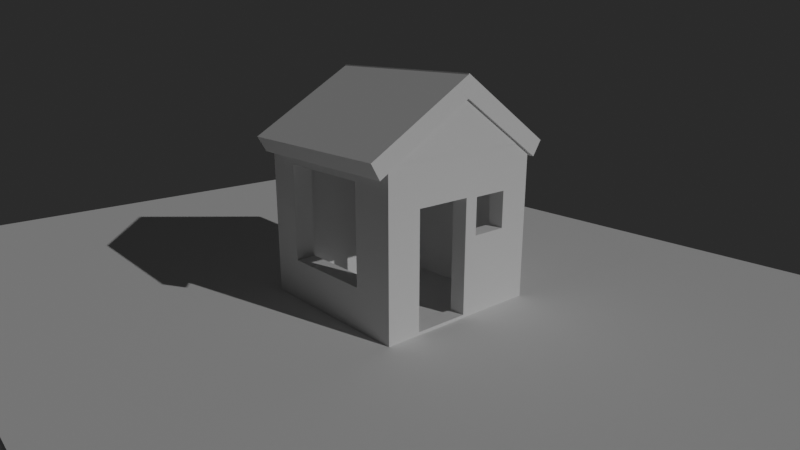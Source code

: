 # Source: House.blend  (saved by Blender 2.92.15; exported with 4.5.12 LTS)
import bpy
from mathutils import Matrix  # noqa: F401  (used for matrix-valued properties, if any)

bpy.ops.wm.read_factory_settings(use_empty=True)
scene = bpy.context.scene
scene.name = 'Scene'

# ---- collections
col_collection = bpy.data.collections.new('Collection'); scene.collection.children.link(col_collection)

# ---- world
world_world = bpy.data.worlds.new('World'); scene.world = world_world
world_world.use_nodes = True; world_world.node_tree.nodes.clear()
_N = world_world.node_tree.nodes; _L = world_world.node_tree.links
n0 = _N.new('ShaderNodeOutputWorld'); n0.name = 'World Output'; n0.location = (300, 300)
n1 = _N.new('ShaderNodeBackground'); n1.name = 'Background'; n1.location = (10, 300)
n1.inputs[0].default_value = (0.02208, 0.02208, 0.02208, 1.0)
_L.new(n1.outputs[0], n0.inputs[0])
n0.is_active_output = True
world_world.color = (0.05088, 0.05088, 0.05088)
world_world.use_sun_shadow = False
world_world.sun_shadow_jitter_overblur = 0.0

# ---- cameras
cam_camera = bpy.data.cameras.new('Camera')
cam_camera.lens = 30.0

# ---- lights
light_sun_001 = bpy.data.lights.new('Sun.001', 'SUN')
light_sun_001.transmission_factor = 0.0
light_sun_001.energy = 1.0
light_sun_001.shadow_soft_size = 0.125

# ---- meshes
me_cube = bpy.data.meshes.new('Cube')
me_cube.from_pydata([(-0.6513, -0.6513, -0.6513), (-0.6513, -0.6513, 0.6513), (-0.6513, 0.6513, -0.6513), (-0.6513, 0.6513, 0.6513), (0.6513, -0.6513, -0.6513), (0.6513, -0.6513, 0.6513), (0.6513, 0.6513, -0.6513), (0.6513, 0.6513, 0.6513)], [], [(0, 1, 3, 2), (2, 3, 7, 6), (6, 7, 5, 4), (4, 5, 1, 0), (2, 6, 4, 0), (7, 3, 1, 5)])
_uv = me_cube.uv_layers.new(name='UVMap')
_uv.uv.foreach_set('vector', [0.375, 0.0, 0.625, 0.0, 0.625, 0.25, 0.375, 0.25, 0.375, 0.25, 0.625, 0.25, 0.625, 0.5, 0.375, 0.5, 0.375, 0.5, 0.625, 0.5, 0.625, 0.75, 0.375, 0.75, 0.375, 0.75, 0.625, 0.75, 0.625, 1.0, 0.375, 1.0, 0.125, 0.5, 0.375, 0.5, 0.375, 0.75, 0.125, 0.75, 0.625, 0.5, 0.875, 0.5, 0.875, 0.75, 0.625, 0.75])
me_cube.use_remesh_fix_poles = True
me_cube.use_remesh_preserve_attributes = False
me_cube.use_mirror_vertex_groups = False
me_cube.update()
me_cube_003 = bpy.data.meshes.new('Cube.003')
me_cube_003.from_pydata([(-0.5628, -0.6785, -1.361), (-0.5628, -0.6785, 1.361), (-0.5628, 0.6785, -1.361), (-0.5628, 0.6785, 1.361), (0.5628, -0.6785, -1.361), (0.5628, -0.6785, 1.361), (0.5628, 0.6785, -1.361), (0.5628, 0.6785, 1.361)], [], [(0, 1, 3, 2), (2, 3, 7, 6), (6, 7, 5, 4), (4, 5, 1, 0), (2, 6, 4, 0), (7, 3, 1, 5)])
_uv = me_cube_003.uv_layers.new(name='UVMap')
_uv.uv.foreach_set('vector', [0.375, 0.0, 0.625, 0.0, 0.625, 0.25, 0.375, 0.25, 0.375, 0.25, 0.625, 0.25, 0.625, 0.5, 0.375, 0.5, 0.375, 0.5, 0.625, 0.5, 0.625, 0.75, 0.375, 0.75, 0.375, 0.75, 0.625, 0.75, 0.625, 1.0, 0.375, 1.0, 0.125, 0.5, 0.375, 0.5, 0.375, 0.75, 0.125, 0.75, 0.625, 0.5, 0.875, 0.5, 0.875, 0.75, 0.625, 0.75])
me_cube_003.use_remesh_fix_poles = True
me_cube_003.use_remesh_preserve_attributes = False
me_cube_003.use_mirror_vertex_groups = False
me_cube_003.update()
me_cube_004 = bpy.data.meshes.new('Cube.004')
me_cube_004.from_pydata([(-0.7515, -0.7515, -0.7515), (-0.7515, -0.7515, 0.7515), (-0.7515, 0.7515, -0.7515), (-0.7515, 0.7515, 0.7515), (0.7515, -0.7515, -0.7515), (0.7515, -0.7515, 0.7515), (0.7515, 0.7515, -0.7515), (0.7515, 0.7515, 0.7515)], [], [(0, 1, 3, 2), (2, 3, 7, 6), (6, 7, 5, 4), (4, 5, 1, 0), (2, 6, 4, 0), (7, 3, 1, 5)])
_uv = me_cube_004.uv_layers.new(name='UVMap')
_uv.uv.foreach_set('vector', [0.375, 0.0, 0.625, 0.0, 0.625, 0.25, 0.375, 0.25, 0.375, 0.25, 0.625, 0.25, 0.625, 0.5, 0.375, 0.5, 0.375, 0.5, 0.625, 0.5, 0.625, 0.75, 0.375, 0.75, 0.375, 0.75, 0.625, 0.75, 0.625, 1.0, 0.375, 1.0, 0.125, 0.5, 0.375, 0.5, 0.375, 0.75, 0.125, 0.75, 0.625, 0.5, 0.875, 0.5, 0.875, 0.75, 0.625, 0.75])
me_cube_004.use_remesh_fix_poles = True
me_cube_004.use_remesh_preserve_attributes = False
me_cube_004.use_mirror_vertex_groups = False
me_cube_004.update()
me_cube_005 = bpy.data.meshes.new('Cube.005')
me_cube_005.from_pydata([(-1.731, -1.731, -0.4221), (-1.731, -1.731, 0.4221), (-1.731, 1.731, -0.4221), (-1.731, 1.731, 0.4221), (1.731, -1.731, -0.4221), (1.731, -1.731, 0.4221), (1.731, 1.731, -0.4221), (1.731, 1.731, 0.4221)], [], [(0, 1, 3, 2), (2, 3, 7, 6), (6, 7, 5, 4), (4, 5, 1, 0), (2, 6, 4, 0), (7, 3, 1, 5)])
_uv = me_cube_005.uv_layers.new(name='UVMap')
_uv.uv.foreach_set('vector', [0.375, 0.0, 0.625, 0.0, 0.625, 0.25, 0.375, 0.25, 0.375, 0.25, 0.625, 0.25, 0.625, 0.5, 0.375, 0.5, 0.375, 0.5, 0.625, 0.5, 0.625, 0.75, 0.375, 0.75, 0.375, 0.75, 0.625, 0.75, 0.625, 1.0, 0.375, 1.0, 0.125, 0.5, 0.375, 0.5, 0.375, 0.75, 0.125, 0.75, 0.625, 0.5, 0.875, 0.5, 0.875, 0.75, 0.625, 0.75])
me_cube_005.use_remesh_fix_poles = True
me_cube_005.use_remesh_preserve_attributes = False
me_cube_005.use_mirror_vertex_groups = False
me_cube_005.update()
me_cube_006 = bpy.data.meshes.new('Cube.006')
me_cube_006.from_pydata([(-1.731, -1.731, -0.4221), (-1.731, -1.731, 0.4221), (-1.731, 1.731, -0.4221), (-1.731, 1.731, 0.4221), (1.731, -1.731, -0.4221), (1.731, -1.731, 0.4221), (1.731, 1.731, -0.4221), (1.731, 1.731, 0.4221)], [], [(0, 1, 3, 2), (2, 3, 7, 6), (6, 7, 5, 4), (4, 5, 1, 0), (2, 6, 4, 0), (7, 3, 1, 5)])
_uv = me_cube_006.uv_layers.new(name='UVMap')
_uv.uv.foreach_set('vector', [0.375, 0.0, 0.625, 0.0, 0.625, 0.25, 0.375, 0.25, 0.375, 0.25, 0.625, 0.25, 0.625, 0.5, 0.375, 0.5, 0.375, 0.5, 0.625, 0.5, 0.625, 0.75, 0.375, 0.75, 0.375, 0.75, 0.625, 0.75, 0.625, 1.0, 0.375, 1.0, 0.125, 0.5, 0.375, 0.5, 0.375, 0.75, 0.125, 0.75, 0.625, 0.5, 0.875, 0.5, 0.875, 0.75, 0.625, 0.75])
me_cube_006.use_remesh_fix_poles = True
me_cube_006.use_remesh_preserve_attributes = False
me_cube_006.use_mirror_vertex_groups = False
me_cube_006.update()
me_plane_002 = bpy.data.meshes.new('Plane.002')
me_plane_002.from_pydata([(-0.5681, -0.3134, -1.107e-07), (-0.2016, -0.9142, 3.079e-07), (-0.2019, 0.2391, 5.174e-08)], [], [(0, 1, 2)])
_uv = me_plane_002.uv_layers.new(name='UVMap')
_uv.uv.foreach_set('vector', [0.0, 0.0, 1.0, 0.0, 0.0, 1.0])
me_plane_002.use_remesh_fix_poles = True
me_plane_002.use_remesh_preserve_attributes = False
me_plane_002.use_mirror_vertex_groups = False
me_plane_002.update()
me_cube_001 = bpy.data.meshes.new('Cube.001')
me_cube_001.from_pydata([(-4.654, -3.691, -0.1155), (-4.654, -3.691, 0.1155), (-4.654, 3.691, -0.1155), (-4.654, 3.691, 0.1155), (4.654, -3.691, -0.1155), (4.654, -3.691, 0.1155), (4.654, 3.691, -0.1155), (4.654, 3.691, 0.1155)], [], [(0, 1, 3, 2), (2, 3, 7, 6), (6, 7, 5, 4), (4, 5, 1, 0), (2, 6, 4, 0), (7, 3, 1, 5)])
_uv = me_cube_001.uv_layers.new(name='UVMap')
_uv.uv.foreach_set('vector', [0.375, 0.0, 0.625, 0.0, 0.625, 0.25, 0.375, 0.25, 0.375, 0.25, 0.625, 0.25, 0.625, 0.5, 0.375, 0.5, 0.375, 0.5, 0.625, 0.5, 0.625, 0.75, 0.375, 0.75, 0.375, 0.75, 0.625, 0.75, 0.625, 1.0, 0.375, 1.0, 0.125, 0.5, 0.375, 0.5, 0.375, 0.75, 0.125, 0.75, 0.625, 0.5, 0.875, 0.5, 0.875, 0.75, 0.625, 0.75])
me_cube_001.use_remesh_fix_poles = True
me_cube_001.use_remesh_preserve_attributes = False
me_cube_001.use_mirror_vertex_groups = False
me_cube_001.update()
me_cube_002 = bpy.data.meshes.new('Cube.002')
me_cube_002.from_pydata([(-2.086, -2.086, -0.3875), (-2.086, -2.086, 0.3875), (-2.086, 2.086, -0.3875), (-2.086, 2.086, 0.3875), (2.086, -2.086, -0.3875), (2.086, -2.086, 0.3875), (2.086, 2.086, -0.3875), (2.086, 2.086, 0.3875), (-1.685, 2.086, -0.3875), (-1.685, 2.086, 0.3875), (-1.685, -2.086, -0.3875), (-1.685, -2.086, 0.3875), (-2.086, 1.59, -0.3875), (-2.086, 1.59, 0.3875), (2.086, 1.59, -0.3875), (2.086, 1.59, 0.3875), (-1.685, 1.59, 0.3875), (-1.685, 1.59, -0.3875), (1.562, 2.086, 0.3875), (1.562, -2.086, -0.3875), (1.562, 2.086, -0.3875), (1.562, -2.086, 0.3875), (1.562, 1.59, 0.3875), (1.562, 1.59, -0.3875), (-2.086, -1.6, -0.3875), (2.086, -1.6, 0.3875), (-1.685, -1.6, 0.3875), (-1.685, -1.6, -0.3875), (-2.086, -1.6, 0.3875), (2.086, -1.6, -0.3875), (1.562, -1.6, 0.3875), (1.562, -1.6, -0.3875), (-1.685, 1.59, 0.3875), (1.562, 1.59, 0.3875), (-1.685, -1.6, 0.3875), (1.562, -1.6, 0.3875), (-1.685, 1.59, -0.3939), (1.562, 1.59, -0.3939), (-1.685, -1.6, -0.3939), (1.562, -1.6, -0.3939)], [], [(12, 13, 3, 2), (20, 18, 7, 6), (29, 25, 5, 4), (10, 11, 1, 0), (31, 29, 4, 19), (26, 28, 1, 11), (30, 26, 11, 21), (24, 27, 10, 0), (19, 21, 11, 10), (2, 3, 9, 8), (2, 8, 17, 12), (18, 9, 16, 22), (9, 3, 13, 16), (20, 6, 14, 23), (6, 7, 15, 14), (24, 28, 13, 12), (8, 20, 23, 17), (7, 18, 22, 15), (4, 5, 21, 19), (25, 30, 21, 5), (27, 31, 19, 10), (8, 9, 18, 20), (17, 23, 31, 27), (15, 22, 30, 25), (0, 1, 28, 24), (12, 17, 27, 24), (16, 26, 34, 32), (16, 13, 28, 26), (23, 14, 29, 31), (14, 15, 25, 29), (35, 33, 37, 39), (22, 16, 32, 33), (26, 30, 35, 34), (30, 22, 33, 35), (37, 36, 38, 39), (33, 32, 36, 37), (34, 35, 39, 38), (32, 34, 38, 36)])
_uv = me_cube_002.uv_layers.new(name='UVMap')
_uv.uv.foreach_set('vector', [0.375, 0.2203, 0.625, 0.2203, 0.625, 0.25, 0.375, 0.25, 0.375, 0.4686, 0.625, 0.4686, 0.625, 0.5, 0.375, 0.5, 0.375, 0.7208, 0.625, 0.7208, 0.625, 0.75, 0.375, 0.75, 0.375, 0.9759, 0.625, 0.9759, 0.625, 1.0, 0.375, 1.0, 0.3436, 0.7208, 0.375, 0.7208, 0.375, 0.75, 0.3436, 0.75, 0.8509, 0.7208, 0.875, 0.7208, 0.875, 0.75, 0.8509, 0.75, 0.6564, 0.7208, 0.8509, 0.7208, 0.8509, 0.75, 0.6564, 0.75, 0.125, 0.7208, 0.1491, 0.7208, 0.1491, 0.75, 0.125, 0.75, 0.375, 0.7814, 0.625, 0.7814, 0.625, 0.9759, 0.375, 0.9759, 0.375, 0.25, 0.625, 0.25, 0.625, 0.2741, 0.375, 0.2741, 0.125, 0.5, 0.1491, 0.5, 0.1491, 0.5297, 0.125, 0.5297, 0.6564, 0.5, 0.8509, 0.5, 0.8509, 0.5297, 0.6564, 0.5297, 0.8509, 0.5, 0.875, 0.5, 0.875, 0.5297, 0.8509, 0.5297, 0.3436, 0.5, 0.375, 0.5, 0.375, 0.5297, 0.3436, 0.5297, 0.375, 0.5, 0.625, 0.5, 0.625, 0.5297, 0.375, 0.5297, 0.375, 0.02916, 0.625, 0.02916, 0.625, 0.2203, 0.375, 0.2203, 0.1491, 0.5, 0.3436, 0.5, 0.3436, 0.5297, 0.1491, 0.5297, 0.625, 0.5, 0.6564, 0.5, 0.6564, 0.5297, 0.625, 0.5297, 0.375, 0.75, 0.625, 0.75, 0.625, 0.7814, 0.375, 0.7814, 0.625, 0.7208, 0.6564, 0.7208, 0.6564, 0.75, 0.625, 0.75, 0.1491, 0.7208, 0.3436, 0.7208, 0.3436, 0.75, 0.1491, 0.75, 0.375, 0.2741, 0.625, 0.2741, 0.625, 0.4686, 0.375, 0.4686, 0.1491, 0.5297, 0.3436, 0.5297, 0.3436, 0.7208, 0.1491, 0.7208, 0.625, 0.5297, 0.6564, 0.5297, 0.6564, 0.7208, 0.625, 0.7208, 0.375, 0.0, 0.625, 0.0, 0.625, 0.02916, 0.375, 0.02916, 0.125, 0.5297, 0.1491, 0.5297, 0.1491, 0.7208, 0.125, 0.7208, 0.8509, 0.5297, 0.8509, 0.7208, 0.8509, 0.7208, 0.8509, 0.5297, 0.8509, 0.5297, 0.875, 0.5297, 0.875, 0.7208, 0.8509, 0.7208, 0.3436, 0.5297, 0.375, 0.5297, 0.375, 0.7208, 0.3436, 0.7208, 0.375, 0.5297, 0.625, 0.5297, 0.625, 0.7208, 0.375, 0.7208, 0.6564, 0.7208, 0.6564, 0.5297, 0.6564, 0.5297, 0.6564, 0.7208, 0.6564, 0.5297, 0.8509, 0.5297, 0.8509, 0.5297, 0.6564, 0.5297, 0.8509, 0.7208, 0.6564, 0.7208, 0.6564, 0.7208, 0.8509, 0.7208, 0.6564, 0.7208, 0.6564, 0.5297, 0.6564, 0.5297, 0.6564, 0.7208, 0.6564, 0.5297, 0.8509, 0.5297, 0.8509, 0.7208, 0.6564, 0.7208, 0.6564, 0.5297, 0.8509, 0.5297, 0.8509, 0.5297, 0.6564, 0.5297, 0.8509, 0.7208, 0.6564, 0.7208, 0.6564, 0.7208, 0.8509, 0.7208, 0.8509, 0.5297, 0.8509, 0.7208, 0.8509, 0.7208, 0.8509, 0.5297])
me_cube_002.use_remesh_fix_poles = True
me_cube_002.use_remesh_preserve_attributes = False
me_cube_002.use_mirror_vertex_groups = False
me_cube_002.update()

# ---- objects
ob_sun = bpy.data.objects.new('Sun', light_sun_001)
ob_camera = bpy.data.objects.new('Camera', cam_camera)
ob_cube = bpy.data.objects.new('Cube', me_cube)
ob_cube_001 = bpy.data.objects.new('Cube.001', me_cube_003)
ob_cube_002 = bpy.data.objects.new('Cube.002', me_cube_004)
ob_cube_003 = bpy.data.objects.new('Cube.003', me_cube_005)
ob_cube_004 = bpy.data.objects.new('Cube.004', me_cube_006)
ob_plane = bpy.data.objects.new('Plane', me_plane_002)
ob_floor = bpy.data.objects.new('Floor', me_cube_001)
ob_bottom = bpy.data.objects.new('Bottom', me_cube_002)

# ---- transforms, parenting, visibility, modifiers, constraints
ob_sun.location = (12.53, -2.493, 7.964)
ob_sun.rotation_euler = (-0.158, 1.037, 0.06903)
ob_sun.lineart.crease_threshold = 0.0
ob_camera.location = (13.52, -10.05, 6.251)
ob_camera.rotation_euler = (1.28, -3.576e-06, 0.8546)
ob_camera.scale = (1.0, 1.0, 1.0)
ob_camera.lineart.crease_threshold = 0.0
ob_cube.location = (1.818, -1.712, 2.069)
ob_cube.rotation_euler = (8.742e-08, -0.0, 3.142)
ob_cube.scale = (1.776, 1.0, 1.776)
ob_cube.hide_render = True
ob_cube.lineart.crease_threshold = 0.0
ob_cube_001.location = (3.744, -0.5731, 1.356)
ob_cube_001.rotation_euler = (8.742e-08, -0.0, 3.142)
ob_cube_001.hide_render = True
ob_cube_001.lineart.crease_threshold = 0.0
ob_cube_002.location = (3.876, 0.8686, 2.244)
ob_cube_002.rotation_euler = (8.742e-08, -0.0, 3.142)
ob_cube_002.scale = (1.0, 0.5852, 0.5852)
ob_cube_002.hide_render = True
ob_cube_002.lineart.crease_threshold = 0.0
ob_cube_003.location = (2.003, -1.167, 4.38)
ob_cube_003.rotation_euler = (-0.5287, -4.307e-08, 3.142)
ob_cube_003.scale = (1.2, 0.85, 0.5)
ob_cube_003.lineart.crease_threshold = 0.0
ob_cube_004.location = (2.003, 1.13, 4.347)
ob_cube_004.rotation_euler = (-2.56, 5.241e-07, 3.142)
ob_cube_004.scale = (1.2, 0.85, 0.5)
ob_cube_004.lineart.crease_threshold = 0.0
ob_plane.location = (4.03, 1.121, 3.017)
ob_plane.rotation_euler = (-0.0, 1.571, 0.0)
ob_plane.scale = (3.394, 3.394, 1.0)
ob_plane.lineart.crease_threshold = 0.0
ob_floor.location = (-0.06532, 0.0, -0.1917)
ob_floor.rotation_euler = (-3.142, -0.0, 0.0)
ob_floor.scale = (2.359, 2.385, 1.0)
ob_floor.lineart.crease_threshold = 0.0
ob_bottom.location = (1.939, 0.002049, 1.838)
ob_bottom.rotation_euler = (8.742e-08, -0.0, 3.142)
ob_bottom.scale = (1.0, 1.0, 5.0)
ob_bottom.lineart.crease_threshold = 0.0
_m = ob_bottom.modifiers.new('Boolean', 'BOOLEAN')
_m.object = ob_cube
_m = ob_bottom.modifiers.new('Boolean.001', 'BOOLEAN')
_m.object = ob_cube_001
_m = ob_bottom.modifiers.new('Boolean.002', 'BOOLEAN')
_m.object = ob_cube_002

# ---- collection membership
scene.collection.objects.link(ob_sun)
scene.collection.objects.link(ob_camera)
scene.collection.objects.link(ob_cube)
scene.collection.objects.link(ob_cube_001)
scene.collection.objects.link(ob_cube_002)
scene.collection.objects.link(ob_cube_003)
scene.collection.objects.link(ob_cube_004)
scene.collection.objects.link(ob_plane)
col_collection.objects.link(ob_floor)
col_collection.objects.link(ob_bottom)

# ---- scene / render settings (as saved in the file)
scene.camera = ob_camera
scene.frame_start = 1; scene.frame_end = 250; scene.frame_set(1)
scene.render.engine = 'BLENDER_EEVEE_NEXT'
scene.cycles.shading_system = True
scene.cycles.samples = 128
scene.cycles.sampling_pattern = 'TABULATED_SOBOL'
scene.cycles.use_adaptive_sampling = False
scene.cycles.use_light_tree = False
scene.eevee.use_gtao = True
scene.view_settings.view_transform = 'Filmic'
bpy.context.view_layer.update()
